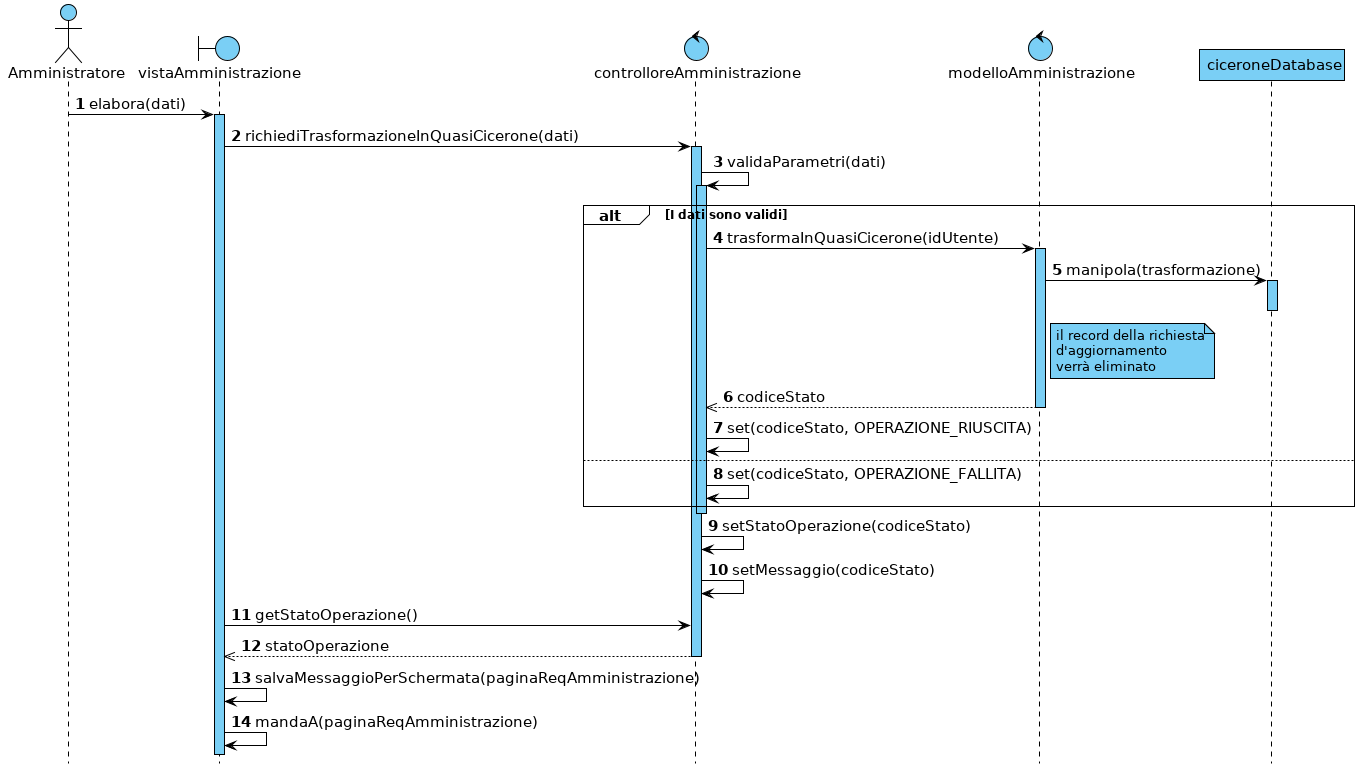

The diagram above was rendered by PlantUML. Its source (embedded in the PNG):
@startuml

hide footbox



skinparam backgroundColor white
skinparam shadowing false

skinparam {
    ArrowColor                         black
    ArrowFontSize                      15
    ArrowTextAlignment                 center
    SequenceActorBorderThickness       1
    SequenceGroupBorderThickness       1
    SequenceGroupBackgroundColor       white
    SequenceGroupFontSize              12
    SequenceGroupHeaderFontSize        15
    SequenceLifeLineBorderColor        black
    SequenceLifeLineBackgroundColor    #7acff5
    SequenceLifeLineBorderThickness    1
    SequenceParticipantBackgroundColor #7acff5
    SequenceParticipantBorderColor     black
    SequenceParticipantBorderThickness 1
    ParticipantFontSize                15
    BoundaryBackgroundColor            #7acff5
    BoundaryBorderColor                black
    BoundaryFontSize                   15
    ControlBackgroundColor             #7acff5
    ControlBorderColor                 black
    ControlFontSize                    15
    ActorFontSize                      15
    ActorBorderColor                   black
    ActorBackgroundColor               #7acff5
    NoteBackgroundColor                #7acff5
    NoteBorderColor                    black
}


autonumber

actor Amministratore
boundary vistaAmministrazione
control controlloreAmministrazione
control modelloAmministrazione
participant ciceroneDatabase

Amministratore -> vistaAmministrazione : elabora(dati)
activate vistaAmministrazione
vistaAmministrazione -> controlloreAmministrazione : richiediTrasformazioneInQuasiCicerone(dati)
activate controlloreAmministrazione
controlloreAmministrazione -> controlloreAmministrazione : validaParametri(dati)
activate controlloreAmministrazione

alt I dati sono validi
    controlloreAmministrazione -> modelloAmministrazione : trasformaInQuasiCicerone(idUtente)
    activate modelloAmministrazione
    modelloAmministrazione -> ciceroneDatabase : manipola(trasformazione)
    activate ciceroneDatabase
    deactivate ciceroneDatabase
    note right of modelloAmministrazione : il record della richiesta\nd'aggiornamento\nverrà eliminato
    controlloreAmministrazione <<-- modelloAmministrazione : codiceStato
    deactivate modelloAmministrazione
    controlloreAmministrazione -> controlloreAmministrazione : set(codiceStato, OPERAZIONE_RIUSCITA)
else
    controlloreAmministrazione -> controlloreAmministrazione : set(codiceStato, OPERAZIONE_FALLITA)
end
deactivate controlloreAmministrazione

controlloreAmministrazione -> controlloreAmministrazione : setStatoOperazione(codiceStato)
controlloreAmministrazione -> controlloreAmministrazione : setMessaggio(codiceStato)

vistaAmministrazione -> controlloreAmministrazione : getStatoOperazione()
vistaAmministrazione <<-- controlloreAmministrazione : statoOperazione
deactivate controlloreAmministrazione

vistaAmministrazione -> vistaAmministrazione : salvaMessaggioPerSchermata(paginaReqAmministrazione)
vistaAmministrazione -> vistaAmministrazione : mandaA(paginaReqAmministrazione)

@enduml